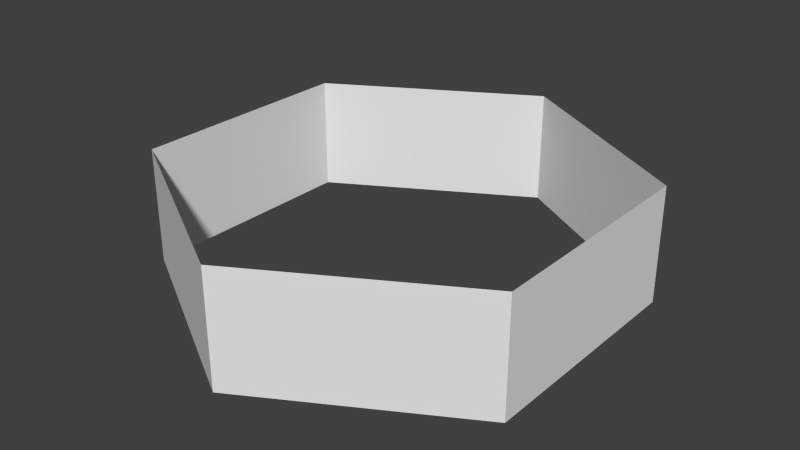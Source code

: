 # Source: Tile_Depresion.blend  (saved by Blender 2.74.0; exported with 4.5.12 LTS)
import bpy
from mathutils import Matrix  # noqa: F401  (used for matrix-valued properties, if any)

bpy.ops.wm.read_factory_settings(use_empty=True)
scene = bpy.context.scene
scene.name = 'Scene'

# ---- collections
col_collection_1 = bpy.data.collections.new('Collection 1'); scene.collection.children.link(col_collection_1)

# ---- world
world_world = bpy.data.worlds.new('World'); scene.world = world_world
world_world.color = (0.05088, 0.05088, 0.05088)
world_world.use_sun_shadow = False
world_world.sun_shadow_jitter_overblur = 0.0
world_world.cycles.sampling_method = 'MANUAL'
world_world.cycles.sample_map_resolution = 256

# ---- meshes
me_cylinder = bpy.data.meshes.new('Cylinder')
me_cylinder.from_pydata([(5.96e-08, -1.0, -0.5), (9.934e-08, -1.0, 0.0), (-0.866, -0.5, -0.5), (-0.866, -0.5, 0.0), (-0.866, 0.5, -0.5), (-0.866, 0.5, 0.0), (-1.788e-07, 1.0, -0.5), (-1.391e-07, 1.0, 0.0), (0.866, 0.5, -0.5), (0.866, 0.5, 0.0), (0.866, -0.5, -0.5), (0.866, -0.5, 0.0)], [], [(0, 2, 3, 1), (2, 4, 5, 3), (4, 6, 7, 5), (6, 8, 9, 7), (10, 0, 1, 11), (8, 10, 11, 9)])
_uv = me_cylinder.uv_layers.new(name='UVMap')
_uv.uv.foreach_set('vector', [0.3333, 0.08336, 0.1667, 0.08336, 0.1667, 2.89e-05, 0.3333, 2.892e-05, 0.1667, 0.08336, 2.887e-05, 0.08336, 2.887e-05, 2.889e-05, 0.1667, 2.89e-05, 1.0, 0.08336, 0.8333, 0.08336, 0.8333, 2.888e-05, 1.0, 2.888e-05, 0.8333, 0.08336, 0.6667, 0.08336, 0.6667, 2.887e-05, 0.8333, 2.888e-05, 0.5, 0.08336, 0.3333, 0.08336, 0.3333, 2.892e-05, 0.5, 2.89e-05, 0.6667, 0.08336, 0.5, 0.08336, 0.5, 2.89e-05, 0.6667, 2.887e-05])
me_cylinder.use_remesh_preserve_volume = False
me_cylinder.use_remesh_preserve_attributes = False
me_cylinder.use_mirror_vertex_groups = False
me_cylinder.update()

# ---- objects
ob_elevation_inverse = bpy.data.objects.new('Elevation-Inverse', me_cylinder)

# ---- transforms, parenting, visibility, modifiers, constraints
ob_elevation_inverse.location = (0.0, 0.0, 0.0)
ob_elevation_inverse.lineart.crease_threshold = 0.0

# ---- collection membership
col_collection_1.objects.link(ob_elevation_inverse)

# ---- scene / render settings (as saved in the file)
scene.frame_start = 1; scene.frame_end = 250; scene.frame_set(1)
scene.render.engine = 'BLENDER_EEVEE_NEXT'
scene.render.resolution_percentage = 50
scene.render.dither_intensity = 0.0
scene.cycles.use_denoising = False
scene.cycles.samples = 10
scene.cycles.sampling_pattern = 'TABULATED_SOBOL'
scene.cycles.light_sampling_threshold = 0.0
scene.cycles.use_adaptive_sampling = False
scene.cycles.use_light_tree = False
scene.cycles.blur_glossy = 0.0
scene.cycles.pixel_filter_type = 'GAUSSIAN'
scene.cycles.sample_clamp_indirect = 0.0
scene.view_settings.view_transform = 'Standard'
bpy.context.view_layer.update()

# ---- added for rendering (the .blend has no active camera and no usable light): camera, sun
cam_auto = bpy.data.cameras.new('AutoCamera')
cam_auto.lens = 50.0
cam_auto.sensor_width = 36.0
cam_auto.clip_end = 1000.0
ob_auto_camera = bpy.data.objects.new('AutoCamera', cam_auto)
scene.collection.objects.link(ob_auto_camera)
ob_auto_camera.location = (2.49124, -2.98949, 1.74299)
ob_auto_camera.rotation_euler = (1.09748, -7.21219e-08, 0.694738)
scene.camera = ob_auto_camera
light_auto_sun = bpy.data.lights.new('AutoSun', 'SUN')
light_auto_sun.energy = 3.0
light_auto_sun.angle = 0.0523599
ob_auto_sun = bpy.data.objects.new('AutoSun', light_auto_sun)
scene.collection.objects.link(ob_auto_sun)
ob_auto_sun.rotation_euler = (0.872665, 0.174533, 0.523599)
bpy.context.view_layer.update()
